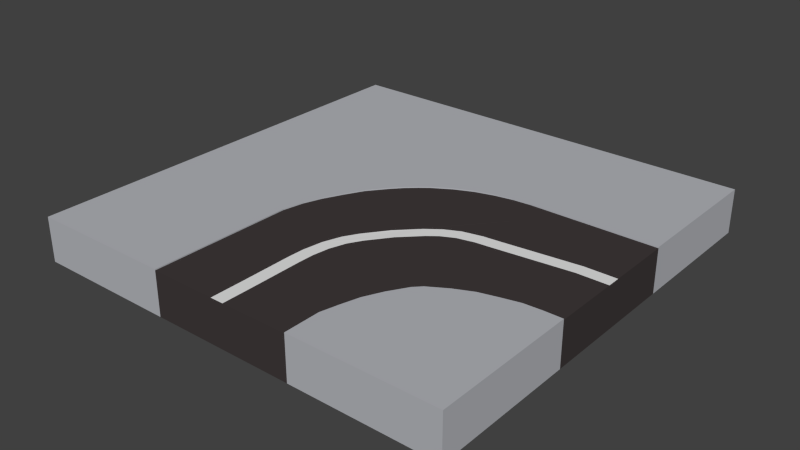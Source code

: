 # Source: Street_Curve.blend  (saved by Blender 4.0.36; exported with 4.5.12 LTS)
import bpy
from mathutils import Matrix  # noqa: F401  (used for matrix-valued properties, if any)

bpy.ops.wm.read_factory_settings(use_empty=True)
scene = bpy.context.scene
scene.name = 'Scene'

# ---- collections
col_collection_1 = bpy.data.collections.new('Collection 1'); scene.collection.children.link(col_collection_1)

# ---- materials (node trees are filled in below, after node groups)
mat_grey = bpy.data.materials.new('Grey.')
mat_grey.alpha_threshold = 0.0
mat_grey.diffuse_color = (0.4654, 0.4756, 0.5071, 1.0)
mat_grey.roughness = 0.5
mat_black = bpy.data.materials.new('Black')
mat_black.alpha_threshold = 0.0
mat_black.diffuse_color = (0.05222, 0.04312, 0.04312, 1.0)
mat_black.roughness = 0.5
mat_white = bpy.data.materials.new('White')
mat_white.alpha_threshold = 0.0
mat_white.roughness = 0.5

# ---- material node trees

# ---- world
world_world = bpy.data.worlds.new('World'); scene.world = world_world
world_world.color = (0.05088, 0.05088, 0.05088)
world_world.use_sun_shadow = False
world_world.sun_shadow_jitter_overblur = 0.0
world_world.cycles.sampling_method = 'MANUAL'
world_world.cycles.sample_map_resolution = 256

# ---- meshes
me_cube_001 = bpy.data.meshes.new('Cube.001')
me_cube_001.from_pydata([(-1.0, -1.0, 0.1), (-1.0, 1.0, 0.1), (-1.0, 1.0, -0.1), (-1.0, -1.0, -0.1), (-0.3333, -1.0, -0.1), (-0.3333, -1.0, 0.1), (-1.0, -1.0, 0.105), (-1.0, 1.0, 0.105), (1.0, 1.0, 0.1), (1.0, 1.0, -0.1), (1.0, 0.3333, -0.1), (1.0, -0.3333, -0.1), (1.0, -1.0, -0.1), (0.3333, -1.0, -0.1), (0.3333, -1.0, 0.1), (-0.3333, -1.0, 0.105), (-0.3264, -0.3464, 0.105), (-0.3073, -0.25, 0.105), (-0.2772, -0.1667, 0.105), (-0.25, -0.1116, 0.105), (-0.2365, -0.08333, 0.105), (-0.1914, 0.0, 0.105), (-0.1667, 0.03098, 0.105), (-0.1249, 0.08333, 0.105), (-0.08333, 0.1288, 0.105), (-0.04116, 0.1667, 0.105), (0.0, 0.1996, 0.105), (0.08333, 0.25, 0.105), (0.1667, 0.2876, 0.105), (0.25, 0.3112, 0.105), (0.3333, 0.3267, 0.105), (0.4167, 0.3333, 0.105), (0.5, 0.3333, 0.105), (0.5833, 0.3333, 0.105), (0.6667, 0.3333, 0.105), (0.75, 0.3333, 0.105), (0.8333, 0.3333, 0.105), (0.9167, 0.3333, 0.105), (1.0, 0.3333, 0.105), (1.0, 1.0, 0.105), (1.0, 0.3333, 0.1), (1.0, -0.3333, 0.1), (1.0, -0.03033, 0.1), (1.0, -1.0, 0.1), (-0.03056, -1.0, 0.1), (-0.03056, -0.8571, 0.1), (0.03004, -0.8571, 0.1), (0.02804, -0.6144, 0.1), (-0.03248, -0.6112, 0.1), (-0.02978, -0.5361, 0.1), (-0.01596, -0.4482, 0.1), (0.01165, -0.3669, 0.1), (0.04728, -0.3049, 0.1), (0.09981, -0.3352, 0.1), (0.2573, -0.1549, 0.1), (0.213, -0.1136, 0.1), (0.2755, -0.06646, 0.1), (0.8333, 0.3333, 0.1), (0.75, 0.3333, 0.1), (0.6667, 0.3333, 0.1), (0.5833, 0.3333, 0.1), (0.5, 0.3333, 0.1), (0.4167, 0.3333, 0.1), (0.3333, 0.3267, 0.1), (0.25, 0.3112, 0.1), (0.1667, 0.2876, 0.1), (0.08333, 0.25, 0.1), (0.0, 0.1996, 0.1), (-0.04116, 0.1667, 0.1), (-0.08333, 0.1288, 0.1), (-0.1249, 0.08333, 0.1), (-0.1667, 0.03098, 0.1), (-0.1914, 0.0, 0.1), (-0.2365, -0.08333, 0.1), (-0.25, -0.1116, 0.1), (-0.2772, -0.1667, 0.1), (-0.3073, -0.25, 0.1), (-0.3264, -0.3464, 0.1), (0.3333, -0.9167, 0.1), (0.3333, -0.8333, 0.1), (0.3537, -0.75, 0.1), (0.3773, -0.6667, 0.1), (0.4167, -0.5833, 0.1), (0.4675, -0.5, 0.1), (0.5, -0.4666, 0.1), (0.5833, -0.4167, 0.1), (0.6667, -0.3786, 0.1), (0.75, -0.3571, 0.1), (0.8333, -0.3378, 0.1), (0.9167, -0.3333, 0.1), (0.8572, -0.03072, 0.1), (0.857, 0.02989, 0.1), (0.9999, 0.03028, 0.1), (0.9167, 0.3333, 0.1), (0.3423, -0.03391, 0.1), (0.4312, -0.01426, 0.1), (0.5023, -0.007803, 0.1), (0.5078, -0.06816, 0.1), (0.4367, -0.07462, 0.1), (0.3592, -0.09213, 0.1), (0.2998, -0.1214, 0.1), (0.06418, -0.3971, 0.1), (0.04043, -0.4704, 0.1), (0.02975, -0.5456, 0.1), (0.03004, -1.0, 0.1), (1.0, -0.3333, 0.105), (1.0, -1.0, 0.105), (0.3333, -1.0, 0.105), (0.3333, -0.9167, 0.105), (0.3333, -0.8333, 0.105), (0.3537, -0.75, 0.105), (0.3773, -0.6667, 0.105), (0.4167, -0.5833, 0.105), (0.4675, -0.5, 0.105), (0.5, -0.4666, 0.105), (0.5833, -0.4167, 0.105), (0.6667, -0.3786, 0.105), (0.75, -0.3571, 0.105), (0.8333, -0.3378, 0.105), (0.9167, -0.3333, 0.105), (0.1248, -0.2041, 0.1006), (0.1731, -0.2401, 0.1006)], [], [(0, 1, 2, 3), (4, 5, 0, 3), (0, 6, 7, 1), (1, 8, 9, 2), (14, 5, 4, 13), (0, 5, 15, 6), (7, 6, 15, 16, 17, 18, 19, 20, 21, 22, 23, 24, 25, 26, 27, 28, 29, 30, 31, 32, 33, 34, 35, 36, 37, 38, 39), (1, 7, 39, 8), (8, 40, 10, 9), (41, 43, 12, 11), (43, 14, 13, 12), (45, 48, 49, 50, 51, 52, 120, 55, 56, 94, 95, 96, 91, 92, 42, 40, 93, 57, 58, 59, 60, 61, 62, 63, 64, 65, 66, 67, 68, 69, 70, 71, 72, 73, 74, 75, 76, 77, 5, 14, 44), (77, 16, 15, 5), (77, 76, 17, 16), (76, 75, 18, 17), (75, 74, 19, 18), (74, 73, 20, 19), (73, 72, 21, 20), (72, 71, 22, 21), (71, 70, 23, 22), (70, 69, 24, 23), (69, 68, 25, 24), (68, 67, 26, 25), (67, 66, 27, 26), (66, 65, 28, 27), (65, 64, 29, 28), (64, 63, 30, 29), (63, 62, 31, 30), (62, 61, 32, 31), (61, 60, 33, 32), (60, 59, 34, 33), (59, 58, 35, 34), (58, 57, 36, 35), (57, 93, 37, 36), (93, 40, 38, 37), (40, 8, 39, 38), (43, 41, 105, 106), (14, 43, 106, 107), (78, 14, 107, 108), (79, 78, 108, 109), (80, 79, 109, 110), (81, 80, 110, 111), (82, 81, 111, 112), (83, 82, 112, 113), (84, 83, 113, 114), (85, 84, 114, 115), (86, 85, 115, 116), (87, 86, 116, 117), (88, 87, 117, 118), (89, 88, 118, 119), (41, 89, 119, 105), (119, 118, 117, 116, 115, 114, 113, 112, 111, 110, 109, 108, 107, 106, 105), (47, 103, 102, 101, 53, 121, 54, 100, 99, 98, 97, 90, 42, 92, 91, 96, 95, 94, 56, 55, 120, 52, 51, 50, 49, 48, 45, 44, 104, 46), (46, 104, 44, 14, 78, 79, 80, 81, 82, 83, 84, 85, 86, 87, 88, 89, 41, 42, 90, 97, 98, 99, 100, 54, 121, 53, 101, 102, 103, 47), (40, 42, 10), (41, 11, 10, 42)])
me_cube_001.polygons.foreach_set('material_index', [0, 0, 0, 0, 1, 0, 0, 0, 0, 0, 0, 1, 0, 0, 0, 0, 0, 0, 0, 0, 0, 0, 0, 0, 0, 0, 0, 0, 0, 0, 0, 0, 0, 0, 0, 0, 0, 0, 0, 0, 0, 0, 0, 0, 0, 0, 0, 0, 0, 0, 0, 0, 2, 1, 1, 1])
me_cube_001.materials.append(mat_grey)
me_cube_001.materials.append(mat_black)
me_cube_001.materials.append(mat_white)
me_cube_001.use_remesh_preserve_volume = False
me_cube_001.use_remesh_preserve_attributes = False
me_cube_001.use_mirror_vertex_groups = False
me_cube_001.update()

# ---- objects
ob_street_curve = bpy.data.objects.new('Street_Curve', me_cube_001)

# ---- transforms, parenting, visibility, modifiers, constraints
ob_street_curve.location = (0.0, 0.0, 0.0)
ob_street_curve.lineart.crease_threshold = 0.0

# ---- collection membership
col_collection_1.objects.link(ob_street_curve)

# ---- scene / render settings (as saved in the file)
scene.frame_start = 1; scene.frame_end = 250; scene.frame_set(1)
scene.render.engine = 'CYCLES'
scene.render.resolution_percentage = 50
scene.render.dither_intensity = 0.0
scene.cycles.use_denoising = False
scene.cycles.samples = 10
scene.cycles.sampling_pattern = 'TABULATED_SOBOL'
scene.cycles.light_sampling_threshold = 0.0
scene.cycles.use_adaptive_sampling = False
scene.cycles.use_light_tree = False
scene.cycles.blur_glossy = 0.0
scene.cycles.pixel_filter_type = 'GAUSSIAN'
scene.cycles.sample_clamp_indirect = 0.0
scene.view_settings.view_transform = 'Standard'
bpy.context.view_layer.update()

# ---- added for rendering (the .blend has no active camera and no usable light): camera, sun
cam_auto = bpy.data.cameras.new('AutoCamera')
cam_auto.lens = 50.0
cam_auto.sensor_width = 36.0
cam_auto.clip_end = 1000.0
ob_auto_camera = bpy.data.objects.new('AutoCamera', cam_auto)
scene.collection.objects.link(ob_auto_camera)
ob_auto_camera.location = (2.6238, -3.14855, 2.10154)
ob_auto_camera.rotation_euler = (1.09748, -7.21219e-08, 0.694738)
scene.camera = ob_auto_camera
light_auto_sun = bpy.data.lights.new('AutoSun', 'SUN')
light_auto_sun.energy = 3.0
light_auto_sun.angle = 0.0523599
ob_auto_sun = bpy.data.objects.new('AutoSun', light_auto_sun)
scene.collection.objects.link(ob_auto_sun)
ob_auto_sun.rotation_euler = (0.872665, 0.174533, 0.523599)
bpy.context.view_layer.update()
